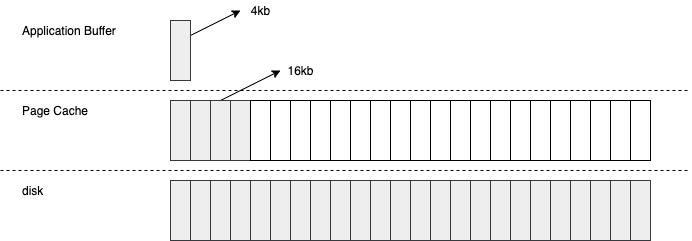

The diagram above was exported from draw.io. Its source (the exported page's mxGraphModel, read from the mxfile embedded in the PNG):
<mxGraphModel dx="946" dy="680" grid="1" gridSize="10" guides="1" tooltips="1" connect="1" arrows="1" fold="1" page="1" pageScale="1" pageWidth="850" pageHeight="800" math="0" shadow="0">
  <root>
    <mxCell id="0" />
    <mxCell id="1" parent="0" />
    <mxCell id="ib9XH9MaWEQjjNotDNCA-58" style="rounded=0;orthogonalLoop=1;jettySize=auto;html=1;exitX=1;exitY=0.25;exitDx=0;exitDy=0;" edge="1" parent="1" source="ib9XH9MaWEQjjNotDNCA-1">
      <mxGeometry relative="1" as="geometry">
        <mxPoint x="350" y="170" as="targetPoint" />
      </mxGeometry>
    </mxCell>
    <mxCell id="ib9XH9MaWEQjjNotDNCA-1" value="" style="rounded=0;whiteSpace=wrap;html=1;fillColor=#eeeeee;strokeColor=#36393d;" vertex="1" parent="1">
      <mxGeometry x="280" y="180" width="20" height="60" as="geometry" />
    </mxCell>
    <mxCell id="ib9XH9MaWEQjjNotDNCA-5" value="" style="rounded=0;whiteSpace=wrap;html=1;fillColor=#eeeeee;strokeColor=#36393d;" vertex="1" parent="1">
      <mxGeometry x="280" y="340" width="20" height="60" as="geometry" />
    </mxCell>
    <mxCell id="ib9XH9MaWEQjjNotDNCA-6" value="" style="rounded=0;whiteSpace=wrap;html=1;fillColor=#eeeeee;strokeColor=#36393d;" vertex="1" parent="1">
      <mxGeometry x="320" y="340" width="20" height="60" as="geometry" />
    </mxCell>
    <mxCell id="ib9XH9MaWEQjjNotDNCA-7" value="" style="rounded=0;whiteSpace=wrap;html=1;fillColor=#eeeeee;strokeColor=#36393d;" vertex="1" parent="1">
      <mxGeometry x="300" y="340" width="20" height="60" as="geometry" />
    </mxCell>
    <mxCell id="ib9XH9MaWEQjjNotDNCA-8" value="" style="rounded=0;whiteSpace=wrap;html=1;fillColor=#eeeeee;strokeColor=#36393d;" vertex="1" parent="1">
      <mxGeometry x="340" y="340" width="20" height="60" as="geometry" />
    </mxCell>
    <mxCell id="ib9XH9MaWEQjjNotDNCA-9" value="" style="rounded=0;whiteSpace=wrap;html=1;fillColor=#eeeeee;strokeColor=#36393d;" vertex="1" parent="1">
      <mxGeometry x="380" y="340" width="20" height="60" as="geometry" />
    </mxCell>
    <mxCell id="ib9XH9MaWEQjjNotDNCA-10" value="" style="rounded=0;whiteSpace=wrap;html=1;fillColor=#eeeeee;strokeColor=#36393d;" vertex="1" parent="1">
      <mxGeometry x="360" y="340" width="20" height="60" as="geometry" />
    </mxCell>
    <mxCell id="ib9XH9MaWEQjjNotDNCA-11" value="" style="rounded=0;whiteSpace=wrap;html=1;fillColor=#eeeeee;strokeColor=#36393d;" vertex="1" parent="1">
      <mxGeometry x="460" y="340" width="20" height="60" as="geometry" />
    </mxCell>
    <mxCell id="ib9XH9MaWEQjjNotDNCA-12" value="" style="rounded=0;whiteSpace=wrap;html=1;fillColor=#eeeeee;strokeColor=#36393d;" vertex="1" parent="1">
      <mxGeometry x="500" y="340" width="20" height="60" as="geometry" />
    </mxCell>
    <mxCell id="ib9XH9MaWEQjjNotDNCA-13" value="" style="rounded=0;whiteSpace=wrap;html=1;fillColor=#eeeeee;strokeColor=#36393d;" vertex="1" parent="1">
      <mxGeometry x="480" y="340" width="20" height="60" as="geometry" />
    </mxCell>
    <mxCell id="ib9XH9MaWEQjjNotDNCA-14" value="" style="rounded=0;whiteSpace=wrap;html=1;fillColor=#eeeeee;strokeColor=#36393d;" vertex="1" parent="1">
      <mxGeometry x="400" y="340" width="20" height="60" as="geometry" />
    </mxCell>
    <mxCell id="ib9XH9MaWEQjjNotDNCA-15" value="" style="rounded=0;whiteSpace=wrap;html=1;fillColor=#eeeeee;strokeColor=#36393d;" vertex="1" parent="1">
      <mxGeometry x="440" y="340" width="20" height="60" as="geometry" />
    </mxCell>
    <mxCell id="ib9XH9MaWEQjjNotDNCA-16" value="" style="rounded=0;whiteSpace=wrap;html=1;fillColor=#eeeeee;strokeColor=#36393d;" vertex="1" parent="1">
      <mxGeometry x="420" y="340" width="20" height="60" as="geometry" />
    </mxCell>
    <mxCell id="ib9XH9MaWEQjjNotDNCA-17" value="" style="rounded=0;whiteSpace=wrap;html=1;fillColor=#eeeeee;strokeColor=#36393d;" vertex="1" parent="1">
      <mxGeometry x="520" y="340" width="20" height="60" as="geometry" />
    </mxCell>
    <mxCell id="ib9XH9MaWEQjjNotDNCA-18" value="" style="rounded=0;whiteSpace=wrap;html=1;fillColor=#eeeeee;strokeColor=#36393d;" vertex="1" parent="1">
      <mxGeometry x="560" y="340" width="20" height="60" as="geometry" />
    </mxCell>
    <mxCell id="ib9XH9MaWEQjjNotDNCA-19" value="" style="rounded=0;whiteSpace=wrap;html=1;fillColor=#eeeeee;strokeColor=#36393d;" vertex="1" parent="1">
      <mxGeometry x="540" y="340" width="20" height="60" as="geometry" />
    </mxCell>
    <mxCell id="ib9XH9MaWEQjjNotDNCA-20" value="" style="rounded=0;whiteSpace=wrap;html=1;fillColor=#eeeeee;strokeColor=#36393d;" vertex="1" parent="1">
      <mxGeometry x="580" y="340" width="20" height="60" as="geometry" />
    </mxCell>
    <mxCell id="ib9XH9MaWEQjjNotDNCA-21" value="" style="rounded=0;whiteSpace=wrap;html=1;fillColor=#eeeeee;strokeColor=#36393d;" vertex="1" parent="1">
      <mxGeometry x="620" y="340" width="20" height="60" as="geometry" />
    </mxCell>
    <mxCell id="ib9XH9MaWEQjjNotDNCA-22" value="" style="rounded=0;whiteSpace=wrap;html=1;fillColor=#eeeeee;strokeColor=#36393d;" vertex="1" parent="1">
      <mxGeometry x="600" y="340" width="20" height="60" as="geometry" />
    </mxCell>
    <mxCell id="ib9XH9MaWEQjjNotDNCA-23" value="" style="rounded=0;whiteSpace=wrap;html=1;fillColor=#eeeeee;strokeColor=#36393d;" vertex="1" parent="1">
      <mxGeometry x="700" y="340" width="20" height="60" as="geometry" />
    </mxCell>
    <mxCell id="ib9XH9MaWEQjjNotDNCA-24" value="" style="rounded=0;whiteSpace=wrap;html=1;fillColor=#eeeeee;strokeColor=#36393d;" vertex="1" parent="1">
      <mxGeometry x="740" y="340" width="20" height="60" as="geometry" />
    </mxCell>
    <mxCell id="ib9XH9MaWEQjjNotDNCA-25" value="" style="rounded=0;whiteSpace=wrap;html=1;fillColor=#eeeeee;strokeColor=#36393d;" vertex="1" parent="1">
      <mxGeometry x="720" y="340" width="20" height="60" as="geometry" />
    </mxCell>
    <mxCell id="ib9XH9MaWEQjjNotDNCA-26" value="" style="rounded=0;whiteSpace=wrap;html=1;fillColor=#eeeeee;strokeColor=#36393d;" vertex="1" parent="1">
      <mxGeometry x="640" y="340" width="20" height="60" as="geometry" />
    </mxCell>
    <mxCell id="ib9XH9MaWEQjjNotDNCA-27" value="" style="rounded=0;whiteSpace=wrap;html=1;fillColor=#eeeeee;strokeColor=#36393d;" vertex="1" parent="1">
      <mxGeometry x="680" y="340" width="20" height="60" as="geometry" />
    </mxCell>
    <mxCell id="ib9XH9MaWEQjjNotDNCA-28" value="" style="rounded=0;whiteSpace=wrap;html=1;fillColor=#eeeeee;strokeColor=#36393d;" vertex="1" parent="1">
      <mxGeometry x="660" y="340" width="20" height="60" as="geometry" />
    </mxCell>
    <mxCell id="ib9XH9MaWEQjjNotDNCA-29" value="" style="rounded=0;whiteSpace=wrap;html=1;fillColor=#eeeeee;strokeColor=#36393d;" vertex="1" parent="1">
      <mxGeometry x="280" y="260" width="20" height="60" as="geometry" />
    </mxCell>
    <mxCell id="ib9XH9MaWEQjjNotDNCA-60" style="edgeStyle=none;rounded=0;orthogonalLoop=1;jettySize=auto;html=1;exitX=0.5;exitY=0;exitDx=0;exitDy=0;" edge="1" parent="1" source="ib9XH9MaWEQjjNotDNCA-30">
      <mxGeometry relative="1" as="geometry">
        <mxPoint x="390" y="230" as="targetPoint" />
      </mxGeometry>
    </mxCell>
    <mxCell id="ib9XH9MaWEQjjNotDNCA-30" value="" style="rounded=0;whiteSpace=wrap;html=1;fillColor=#eeeeee;strokeColor=#36393d;" vertex="1" parent="1">
      <mxGeometry x="320" y="260" width="20" height="60" as="geometry" />
    </mxCell>
    <mxCell id="ib9XH9MaWEQjjNotDNCA-31" value="" style="rounded=0;whiteSpace=wrap;html=1;fillColor=#eeeeee;strokeColor=#36393d;" vertex="1" parent="1">
      <mxGeometry x="300" y="260" width="20" height="60" as="geometry" />
    </mxCell>
    <mxCell id="ib9XH9MaWEQjjNotDNCA-32" value="" style="rounded=0;whiteSpace=wrap;html=1;fillColor=#eeeeee;strokeColor=#36393d;" vertex="1" parent="1">
      <mxGeometry x="340" y="260" width="20" height="60" as="geometry" />
    </mxCell>
    <mxCell id="ib9XH9MaWEQjjNotDNCA-33" value="" style="rounded=0;whiteSpace=wrap;html=1;" vertex="1" parent="1">
      <mxGeometry x="380" y="260" width="20" height="60" as="geometry" />
    </mxCell>
    <mxCell id="ib9XH9MaWEQjjNotDNCA-34" value="" style="rounded=0;whiteSpace=wrap;html=1;" vertex="1" parent="1">
      <mxGeometry x="360" y="260" width="20" height="60" as="geometry" />
    </mxCell>
    <mxCell id="ib9XH9MaWEQjjNotDNCA-35" value="" style="rounded=0;whiteSpace=wrap;html=1;" vertex="1" parent="1">
      <mxGeometry x="460" y="260" width="20" height="60" as="geometry" />
    </mxCell>
    <mxCell id="ib9XH9MaWEQjjNotDNCA-36" value="" style="rounded=0;whiteSpace=wrap;html=1;" vertex="1" parent="1">
      <mxGeometry x="500" y="260" width="20" height="60" as="geometry" />
    </mxCell>
    <mxCell id="ib9XH9MaWEQjjNotDNCA-37" value="" style="rounded=0;whiteSpace=wrap;html=1;" vertex="1" parent="1">
      <mxGeometry x="480" y="260" width="20" height="60" as="geometry" />
    </mxCell>
    <mxCell id="ib9XH9MaWEQjjNotDNCA-38" value="" style="rounded=0;whiteSpace=wrap;html=1;" vertex="1" parent="1">
      <mxGeometry x="400" y="260" width="20" height="60" as="geometry" />
    </mxCell>
    <mxCell id="ib9XH9MaWEQjjNotDNCA-39" value="" style="rounded=0;whiteSpace=wrap;html=1;" vertex="1" parent="1">
      <mxGeometry x="440" y="260" width="20" height="60" as="geometry" />
    </mxCell>
    <mxCell id="ib9XH9MaWEQjjNotDNCA-40" value="" style="rounded=0;whiteSpace=wrap;html=1;" vertex="1" parent="1">
      <mxGeometry x="420" y="260" width="20" height="60" as="geometry" />
    </mxCell>
    <mxCell id="ib9XH9MaWEQjjNotDNCA-41" value="" style="rounded=0;whiteSpace=wrap;html=1;" vertex="1" parent="1">
      <mxGeometry x="520" y="260" width="20" height="60" as="geometry" />
    </mxCell>
    <mxCell id="ib9XH9MaWEQjjNotDNCA-42" value="" style="rounded=0;whiteSpace=wrap;html=1;" vertex="1" parent="1">
      <mxGeometry x="560" y="260" width="20" height="60" as="geometry" />
    </mxCell>
    <mxCell id="ib9XH9MaWEQjjNotDNCA-43" value="" style="rounded=0;whiteSpace=wrap;html=1;" vertex="1" parent="1">
      <mxGeometry x="540" y="260" width="20" height="60" as="geometry" />
    </mxCell>
    <mxCell id="ib9XH9MaWEQjjNotDNCA-44" value="" style="rounded=0;whiteSpace=wrap;html=1;" vertex="1" parent="1">
      <mxGeometry x="580" y="260" width="20" height="60" as="geometry" />
    </mxCell>
    <mxCell id="ib9XH9MaWEQjjNotDNCA-45" value="" style="rounded=0;whiteSpace=wrap;html=1;" vertex="1" parent="1">
      <mxGeometry x="620" y="260" width="20" height="60" as="geometry" />
    </mxCell>
    <mxCell id="ib9XH9MaWEQjjNotDNCA-46" value="" style="rounded=0;whiteSpace=wrap;html=1;" vertex="1" parent="1">
      <mxGeometry x="600" y="260" width="20" height="60" as="geometry" />
    </mxCell>
    <mxCell id="ib9XH9MaWEQjjNotDNCA-47" value="" style="rounded=0;whiteSpace=wrap;html=1;" vertex="1" parent="1">
      <mxGeometry x="700" y="260" width="20" height="60" as="geometry" />
    </mxCell>
    <mxCell id="ib9XH9MaWEQjjNotDNCA-48" value="" style="rounded=0;whiteSpace=wrap;html=1;" vertex="1" parent="1">
      <mxGeometry x="740" y="260" width="20" height="60" as="geometry" />
    </mxCell>
    <mxCell id="ib9XH9MaWEQjjNotDNCA-49" value="" style="rounded=0;whiteSpace=wrap;html=1;" vertex="1" parent="1">
      <mxGeometry x="720" y="260" width="20" height="60" as="geometry" />
    </mxCell>
    <mxCell id="ib9XH9MaWEQjjNotDNCA-50" value="" style="rounded=0;whiteSpace=wrap;html=1;" vertex="1" parent="1">
      <mxGeometry x="640" y="260" width="20" height="60" as="geometry" />
    </mxCell>
    <mxCell id="ib9XH9MaWEQjjNotDNCA-51" value="" style="rounded=0;whiteSpace=wrap;html=1;" vertex="1" parent="1">
      <mxGeometry x="680" y="260" width="20" height="60" as="geometry" />
    </mxCell>
    <mxCell id="ib9XH9MaWEQjjNotDNCA-52" value="" style="rounded=0;whiteSpace=wrap;html=1;" vertex="1" parent="1">
      <mxGeometry x="660" y="260" width="20" height="60" as="geometry" />
    </mxCell>
    <mxCell id="ib9XH9MaWEQjjNotDNCA-53" value="Application Buffer" style="text;html=1;align=left;verticalAlign=middle;resizable=0;points=[];autosize=1;" vertex="1" parent="1">
      <mxGeometry x="130" y="180" width="110" height="20" as="geometry" />
    </mxCell>
    <mxCell id="ib9XH9MaWEQjjNotDNCA-54" value="Page Cache" style="text;html=1;align=left;verticalAlign=middle;resizable=0;points=[];autosize=1;" vertex="1" parent="1">
      <mxGeometry x="130" y="260" width="80" height="20" as="geometry" />
    </mxCell>
    <mxCell id="ib9XH9MaWEQjjNotDNCA-55" value="disk" style="text;html=1;align=left;verticalAlign=middle;resizable=0;points=[];autosize=1;" vertex="1" parent="1">
      <mxGeometry x="130" y="340" width="40" height="20" as="geometry" />
    </mxCell>
    <mxCell id="ib9XH9MaWEQjjNotDNCA-56" value="" style="endArrow=none;dashed=1;html=1;" edge="1" parent="1">
      <mxGeometry width="50" height="50" relative="1" as="geometry">
        <mxPoint x="110" y="250" as="sourcePoint" />
        <mxPoint x="800" y="250" as="targetPoint" />
      </mxGeometry>
    </mxCell>
    <mxCell id="ib9XH9MaWEQjjNotDNCA-57" value="" style="endArrow=none;dashed=1;html=1;" edge="1" parent="1">
      <mxGeometry width="50" height="50" relative="1" as="geometry">
        <mxPoint x="110" y="330" as="sourcePoint" />
        <mxPoint x="800" y="330" as="targetPoint" />
      </mxGeometry>
    </mxCell>
    <mxCell id="ib9XH9MaWEQjjNotDNCA-59" value="4kb" style="text;html=1;align=center;verticalAlign=middle;resizable=0;points=[];autosize=1;" vertex="1" parent="1">
      <mxGeometry x="355" y="160" width="30" height="20" as="geometry" />
    </mxCell>
    <mxCell id="ib9XH9MaWEQjjNotDNCA-61" value="16kb" style="text;html=1;align=center;verticalAlign=middle;resizable=0;points=[];autosize=1;" vertex="1" parent="1">
      <mxGeometry x="390" y="220" width="40" height="20" as="geometry" />
    </mxCell>
  </root>
</mxGraphModel>